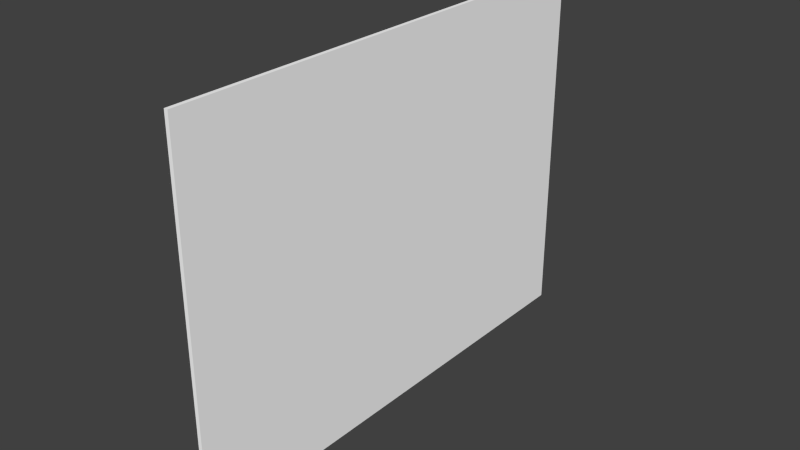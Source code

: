 # Source: CPUDisplay.blend  (saved by Blender 2.63.0; exported with 4.5.12 LTS)
import bpy
from mathutils import Matrix  # noqa: F401  (used for matrix-valued properties, if any)

bpy.ops.wm.read_factory_settings(use_empty=True)
scene = bpy.context.scene
scene.name = 'Scene'

# ---- collections
col_collection_1 = bpy.data.collections.new('Collection 1'); scene.collection.children.link(col_collection_1)

# ---- materials (node trees are filled in below, after node groups)
mat_display = bpy.data.materials.new('Display')
mat_display.alpha_threshold = 0.0
mat_display.use_transparent_shadow = False
mat_display.diffuse_color = (1.0, 1.0, 1.0, 1.0)
mat_display.specular_color = (0.5, 0.5, 0.5)
mat_display.roughness = 0.5
mat_display.line_color = (0.0, 0.0, 0.0, 1.0)

# ---- material node trees

# ---- world
world_world = bpy.data.worlds.new('World'); scene.world = world_world
world_world.color = (0.05088, 0.05088, 0.05088)
world_world.use_sun_shadow = False
world_world.sun_shadow_jitter_overblur = 0.0
world_world.cycles.sampling_method = 'MANUAL'
world_world.cycles.sample_map_resolution = 256

# ---- meshes
me_cpudisplay = bpy.data.meshes.new('CPUDisplay')
me_cpudisplay.from_pydata([(-1.28, -0.01, -0.96), (-1.28, 0.01, -0.96), (1.28, 0.01, -0.96), (1.28, -0.01, -0.96), (-1.28, -0.01, 0.96), (-1.28, 0.01, 0.96), (1.28, 0.01, 0.96), (1.28, -0.01, 0.96)], [], [(4, 5, 1, 0), (5, 6, 2, 1), (6, 7, 3, 2), (7, 4, 0, 3), (0, 1, 2, 3), (7, 6, 5, 4)])
_uv = me_cpudisplay.uv_layers.new(name='UVMap')
_uv.uv.foreach_set('vector', [0.0, 0.0, 1.0, 0.0, 1.0, 1.0, 0.0, 1.0, 0.0, 0.0, 1.0, 0.0, 1.0, 1.0, 0.0, 1.0, 0.0, 0.0, 1.0, 0.0, 1.0, 1.0, 0.0, 1.0, 0.0, 0.0, 1.0, 0.0, 1.0, 1.0, 0.0, 1.0, 0.0, 0.0, 1.0, 0.0, 1.0, 1.0, 0.0, 1.0, 0.0, 0.0, 1.0, 0.0, 1.0, 1.0, 0.0, 1.0])
me_cpudisplay.materials.append(mat_display)
me_cpudisplay.use_remesh_preserve_volume = False
me_cpudisplay.use_remesh_preserve_attributes = False
me_cpudisplay.use_mirror_vertex_groups = False
me_cpudisplay.update()

# ---- objects
ob_cpudisplay = bpy.data.objects.new('CPUDisplay', me_cpudisplay)

# ---- transforms, parenting, visibility, modifiers, constraints
ob_cpudisplay.location = (0.0, 0.0, 0.0)
ob_cpudisplay.rotation_euler = (0.0, 0.0, 1.571)
ob_cpudisplay.lineart.crease_threshold = 0.0

# ---- collection membership
col_collection_1.objects.link(ob_cpudisplay)

# ---- scene / render settings (as saved in the file)
scene.frame_start = 1; scene.frame_end = 250; scene.frame_set(1)
scene.render.engine = 'BLENDER_EEVEE_NEXT'
scene.render.image_settings.color_mode = 'RGB'
scene.render.image_settings.compression = 90
scene.render.resolution_percentage = 50
scene.render.dither_intensity = 0.0
scene.render.bake_margin = 2
scene.render.bake_bias = 0.0
scene.cycles.use_denoising = False
scene.cycles.samples = 10
scene.cycles.sampling_pattern = 'TABULATED_SOBOL'
scene.cycles.light_sampling_threshold = 0.0
scene.cycles.use_adaptive_sampling = False
scene.cycles.use_light_tree = False
scene.cycles.blur_glossy = 0.0
scene.cycles.volume_bounces = 1
scene.cycles.pixel_filter_type = 'GAUSSIAN'
scene.cycles.sample_clamp_indirect = 0.0
scene.view_settings.view_transform = 'Standard'
bpy.context.view_layer.update()

# ---- added for rendering (the .blend has no active camera and no usable light): camera, sun
cam_auto = bpy.data.cameras.new('AutoCamera')
cam_auto.lens = 50.0
cam_auto.sensor_width = 36.0
cam_auto.clip_end = 1000.0
ob_auto_camera = bpy.data.objects.new('AutoCamera', cam_auto)
scene.collection.objects.link(ob_auto_camera)
ob_auto_camera.location = (2.96078, -3.55293, 2.36862)
ob_auto_camera.rotation_euler = (1.09748, -7.21219e-08, 0.694738)
scene.camera = ob_auto_camera
light_auto_sun = bpy.data.lights.new('AutoSun', 'SUN')
light_auto_sun.energy = 3.0
light_auto_sun.angle = 0.0523599
ob_auto_sun = bpy.data.objects.new('AutoSun', light_auto_sun)
scene.collection.objects.link(ob_auto_sun)
ob_auto_sun.rotation_euler = (0.872665, 0.174533, 0.523599)
bpy.context.view_layer.update()
